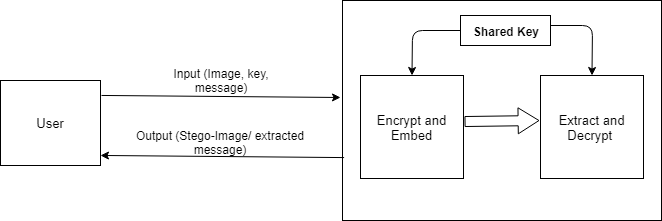

The diagram above was exported from draw.io. Its source (the exported page's mxGraphModel, read from the mxfile embedded in the PNG):
<mxGraphModel dx="868" dy="435" grid="1" gridSize="10" guides="1" tooltips="1" connect="1" arrows="1" fold="1" page="1" pageScale="1" pageWidth="850" pageHeight="1100" math="0" shadow="0">
  <root>
    <mxCell id="0" />
    <mxCell id="1" parent="0" />
    <mxCell id="709uVfvcRlgZyo1hqMDF-2" value="&lt;font style=&quot;font-size: 13px&quot;&gt;User&lt;/font&gt;" style="rounded=0;whiteSpace=wrap;html=1;" parent="1" vertex="1">
      <mxGeometry x="60" y="205" width="100" height="85" as="geometry" />
    </mxCell>
    <mxCell id="709uVfvcRlgZyo1hqMDF-5" value="" style="rounded=0;whiteSpace=wrap;html=1;labelPosition=center;verticalLabelPosition=bottom;align=center;verticalAlign=top;" parent="1" vertex="1">
      <mxGeometry x="402" y="125" width="319" height="220" as="geometry" />
    </mxCell>
    <mxCell id="709uVfvcRlgZyo1hqMDF-12" value="Input (Image, key, message)" style="text;html=1;strokeColor=none;fillColor=none;align=center;verticalAlign=middle;whiteSpace=wrap;rounded=0;" parent="1" vertex="1">
      <mxGeometry x="211" y="187.5" width="140" height="35" as="geometry" />
    </mxCell>
    <mxCell id="709uVfvcRlgZyo1hqMDF-20" value="" style="endArrow=classic;html=1;fontSize=13;exitX=0.005;exitY=0.714;exitDx=0;exitDy=0;exitPerimeter=0;entryX=1;entryY=0.882;entryDx=0;entryDy=0;entryPerimeter=0;" parent="1" source="709uVfvcRlgZyo1hqMDF-5" target="709uVfvcRlgZyo1hqMDF-2" edge="1">
      <mxGeometry width="50" height="50" relative="1" as="geometry">
        <mxPoint x="261.5" y="270" as="sourcePoint" />
        <mxPoint x="280" y="320" as="targetPoint" />
      </mxGeometry>
    </mxCell>
    <mxCell id="709uVfvcRlgZyo1hqMDF-21" value="Output (Stego-Image/ extracted message)" style="text;html=1;strokeColor=none;fillColor=none;align=center;verticalAlign=middle;whiteSpace=wrap;rounded=0;" parent="1" vertex="1">
      <mxGeometry x="190" y="257" width="180" height="20" as="geometry" />
    </mxCell>
    <mxCell id="709uVfvcRlgZyo1hqMDF-22" value="" style="endArrow=classic;html=1;fontSize=13;exitX=1.01;exitY=0.176;exitDx=0;exitDy=0;exitPerimeter=0;" parent="1" source="709uVfvcRlgZyo1hqMDF-2" edge="1">
      <mxGeometry width="50" height="50" relative="1" as="geometry">
        <mxPoint x="281.5" y="222" as="sourcePoint" />
        <mxPoint x="400" y="222" as="targetPoint" />
      </mxGeometry>
    </mxCell>
    <mxCell id="709uVfvcRlgZyo1hqMDF-38" value="" style="group" parent="1" vertex="1" connectable="0">
      <mxGeometry x="420" y="140" width="283" height="163" as="geometry" />
    </mxCell>
    <mxCell id="709uVfvcRlgZyo1hqMDF-24" value="Encrypt and Embed" style="whiteSpace=wrap;html=1;aspect=fixed;fontSize=13;" parent="709uVfvcRlgZyo1hqMDF-38" vertex="1">
      <mxGeometry y="60" width="103" height="103" as="geometry" />
    </mxCell>
    <mxCell id="709uVfvcRlgZyo1hqMDF-25" value="Extract and Decrypt&amp;nbsp;" style="whiteSpace=wrap;html=1;aspect=fixed;fontSize=13;" parent="709uVfvcRlgZyo1hqMDF-38" vertex="1">
      <mxGeometry x="180" y="60" width="103" height="103" as="geometry" />
    </mxCell>
    <mxCell id="709uVfvcRlgZyo1hqMDF-26" value="" style="shape=flexArrow;endArrow=classic;html=1;fontSize=13;entryX=-0.01;entryY=0.437;entryDx=0;entryDy=0;exitX=1.01;exitY=0.447;exitDx=0;exitDy=0;exitPerimeter=0;entryPerimeter=0;width=10;endSize=6.61;endWidth=15;" parent="709uVfvcRlgZyo1hqMDF-38" source="709uVfvcRlgZyo1hqMDF-24" target="709uVfvcRlgZyo1hqMDF-25" edge="1">
      <mxGeometry width="50" height="50" relative="1" as="geometry">
        <mxPoint x="110" y="120" as="sourcePoint" />
        <mxPoint x="160" y="75" as="targetPoint" />
      </mxGeometry>
    </mxCell>
    <mxCell id="709uVfvcRlgZyo1hqMDF-31" value="&lt;b&gt;&lt;font style=&quot;font-size: 12px&quot;&gt;Shared Key&lt;/font&gt;&lt;/b&gt;" style="rounded=0;whiteSpace=wrap;html=1;fontSize=13;" parent="709uVfvcRlgZyo1hqMDF-38" vertex="1">
      <mxGeometry x="100" width="90" height="30" as="geometry" />
    </mxCell>
    <mxCell id="709uVfvcRlgZyo1hqMDF-23" value="" style="endArrow=classic;html=1;fontSize=13;entryX=0.5;entryY=0;entryDx=0;entryDy=0;exitX=0;exitY=0.5;exitDx=0;exitDy=0;" parent="709uVfvcRlgZyo1hqMDF-38" source="709uVfvcRlgZyo1hqMDF-31" target="709uVfvcRlgZyo1hqMDF-24" edge="1">
      <mxGeometry width="50" height="50" relative="1" as="geometry">
        <mxPoint x="-25" y="14.5" as="sourcePoint" />
        <mxPoint x="95" y="14.5" as="targetPoint" />
        <Array as="points">
          <mxPoint x="52" y="15" />
        </Array>
      </mxGeometry>
    </mxCell>
    <mxCell id="709uVfvcRlgZyo1hqMDF-32" value="" style="endArrow=classic;html=1;fontSize=13;entryX=0.5;entryY=0;entryDx=0;entryDy=0;" parent="709uVfvcRlgZyo1hqMDF-38" target="709uVfvcRlgZyo1hqMDF-25" edge="1">
      <mxGeometry width="50" height="50" relative="1" as="geometry">
        <mxPoint x="190" y="10" as="sourcePoint" />
        <mxPoint x="310" y="10" as="targetPoint" />
        <Array as="points">
          <mxPoint x="232" y="10" />
        </Array>
      </mxGeometry>
    </mxCell>
  </root>
</mxGraphModel>